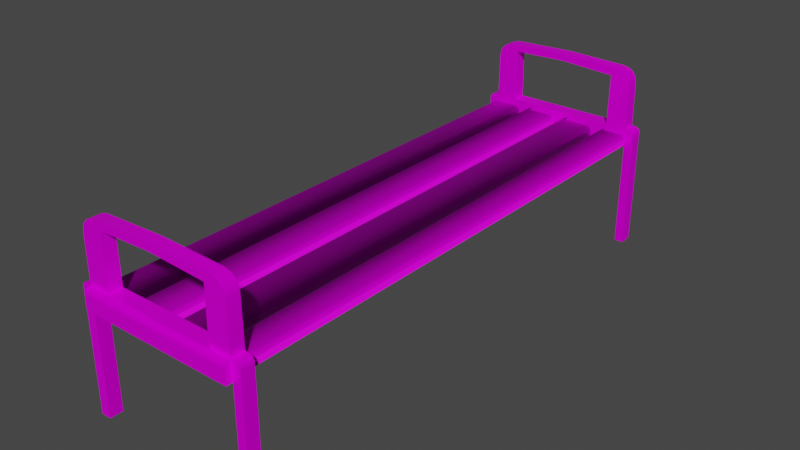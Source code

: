 # Source: Bank.blend  (saved by Blender 2.90.8; exported with 4.5.12 LTS)
import bpy
from mathutils import Matrix  # noqa: F401  (used for matrix-valued properties, if any)

bpy.ops.wm.read_factory_settings(use_empty=True)
scene = bpy.context.scene
scene.name = 'Scene'

# ---- collections
col_collection = bpy.data.collections.new('Collection'); scene.collection.children.link(col_collection)

# ---- images (referenced by path relative to the original .blend; pixels are not part of the script)
import os
ASSET_DIR = os.environ.get("B2B_ASSET_DIR", "")  # directory of the original .blend (textures are referenced by path, not embedded)
HERE = os.path.dirname(os.path.abspath(__file__))  # packed textures are extracted next to this script under _unpacked/

def load_image(name, relpath, width, height, colorspace="sRGB"):
    """Load a texture the original file referenced (path relative to the .blend, or extracted next to this script)."""
    p = next((c for c in (os.path.join(HERE, relpath), os.path.join(ASSET_DIR, relpath)) if relpath and os.path.exists(c)), "")
    if p:
        img = bpy.data.images.load(p, check_existing=True)
        img.name = name
    else:  # same state as the original file: an image datablock whose file is absent (Cycles renders it pink)
        img = bpy.data.images.new(name, width, height)
        img.source = "FILE"
        img.filepath = "//" + (relpath or name)
    img.colorspace_settings.name = colorspace
    return img
img_albedo_jpg = load_image('albedo.jpg', 'Metal Rusty/albedo.jpg', 1024, 1024, 'sRGB')
img_albedeo_jpg = load_image('albedeo.jpg', 'Metal Bank/albedeo.jpg', 1024, 1024, 'sRGB')
img_roughness_jpg = load_image('roughness.jpg', 'Metal Bank/roughness.jpg', 1024, 1024, 'sRGB')
img_normal_jpg = load_image('normal.jpg', 'Metal Bank/normal.jpg', 1024, 1024, 'sRGB')

# ---- materials (node trees are filled in below, after node groups)
mat_iron = bpy.data.materials.new('Iron')
mat_iron.use_transparent_shadow = False
mat_bank = bpy.data.materials.new('Bank')
mat_bank.use_transparent_shadow = False

# ---- material node trees
mat_iron.use_nodes = True; mat_iron.node_tree.nodes.clear()
_N = mat_iron.node_tree.nodes; _L = mat_iron.node_tree.links
n0 = _N.new('ShaderNodeBsdfPrincipled'); n0.name = 'Principled BSDF'; n0.location = (10, 300)
n0.distribution = 'GGX'
n0.subsurface_method = 'BURLEY'
n0.inputs[1].default_value = 0.2362
n0.inputs[2].default_value = 0.2402
n0.inputs[3].default_value = 1.45
n0.inputs[13].default_value = 0.0
n0.inputs[27].default_value = (0.0, 0.0, 0.0, 1.0)
n0.inputs[28].default_value = 1.0
n1 = _N.new('ShaderNodeOutputMaterial'); n1.name = 'Material Output'; n1.location = (300, 300)
n2 = _N.new('ShaderNodeTexImage'); n2.name = 'Image Texture'; n2.location = (-280, 275)
n2.image = img_albedo_jpg
_L.new(n0.outputs[0], n1.inputs[0])
_L.new(n2.outputs[0], n0.inputs[0])
n1.is_active_output = True
mat_bank.use_nodes = True; mat_bank.node_tree.nodes.clear()
_N = mat_bank.node_tree.nodes; _L = mat_bank.node_tree.links
n0 = _N.new('ShaderNodeBsdfPrincipled'); n0.name = 'Principled BSDF'; n0.location = (10, 300)
n0.distribution = 'GGX'
n0.subsurface_method = 'BURLEY'
n0.inputs[1].default_value = 0.2441
n0.inputs[3].default_value = 1.45
n0.inputs[13].default_value = 0.03937
n0.inputs[27].default_value = (0.0, 0.0, 0.0, 1.0)
n0.inputs[28].default_value = 1.0
n1 = _N.new('ShaderNodeOutputMaterial'); n1.name = 'Material Output'; n1.location = (300, 300)
n2 = _N.new('ShaderNodeTexImage'); n2.name = 'Image Texture'; n2.location = (-280, 275)
n2.image = img_albedeo_jpg
n3 = _N.new('ShaderNodeTexImage'); n3.name = 'Image Texture.001'; n3.location = (-756, 85)
n3.image = img_roughness_jpg
n4 = _N.new('ShaderNodeTexImage'); n4.name = 'Image Texture.002'; n4.location = (-717, -227)
n4.image = img_normal_jpg
n5 = _N.new('ShaderNodeNormalMap'); n5.name = 'Normal Map'; n5.location = (-442, -141)
n5.inputs[0].default_value = 1.9
n6 = _N.new('ShaderNodeBump'); n6.name = 'Bump'; n6.location = (-226, -48)
n6.inputs[0].default_value = 0.09333
n6.inputs[1].default_value = 1.3
n6.inputs[2].default_value = 1.0
_L.new(n0.outputs[0], n1.inputs[0])
_L.new(n2.outputs[0], n0.inputs[0])
_L.new(n4.outputs[0], n5.inputs[1])
_L.new(n5.outputs[0], n6.inputs[4])
_L.new(n6.outputs[0], n0.inputs[5])
_L.new(n3.outputs[0], n6.inputs[3])
n1.is_active_output = True

# ---- world
world_world = bpy.data.worlds.new('World'); scene.world = world_world
world_world.use_nodes = True; world_world.node_tree.nodes.clear()
_N = world_world.node_tree.nodes; _L = world_world.node_tree.links
n0 = _N.new('ShaderNodeOutputWorld'); n0.name = 'World Output'; n0.location = (300, 300)
n1 = _N.new('ShaderNodeBackground'); n1.name = 'Background'; n1.location = (10, 300)
n1.inputs[0].default_value = (0.05088, 0.05088, 0.05088, 1.0)
_L.new(n1.outputs[0], n0.inputs[0])
n0.is_active_output = True
world_world.color = (0.05088, 0.05088, 0.05088)
world_world.use_sun_shadow = False
world_world.sun_shadow_jitter_overblur = 0.0

# ---- meshes
me_cube_001 = bpy.data.meshes.new('Cube.001')
me_cube_001.from_pydata([(-0.8, 2.801, -0.06326), (-0.8, 2.801, 0.04114), (0.8, 2.801, -0.06326), (0.8, 2.801, 0.04114), (-0.8, 2.667, 0.1126), (-0.8, 2.801, 0.1126), (0.8, 2.801, 0.1126), (0.8, 2.667, 0.1126), (0.8, 2.801, -0.0866), (0.8, 2.667, -0.0866), (-0.8, 2.667, -0.0866), (-0.8, 2.801, -0.0866), (0.8913, 2.801, 0.04114), (0.8913, 2.667, 0.04114), (0.8913, 2.801, -0.06326), (0.8913, 2.667, -0.06326), (0.8913, 2.801, -0.1258), (0.8913, 2.667, -0.1258), (-0.9024, 2.667, 0.04114), (-0.9024, 2.801, 0.04114), (-0.9024, 2.667, -0.06326), (-0.9024, 2.801, -0.06326), (-0.9024, 2.667, -0.1258), (-0.9024, 2.801, -0.1258), (0.8913, 2.801, -0.8049), (0.8, 2.801, -0.8049), (0.8, 2.667, -0.8049), (-0.8, 2.667, -0.8049), (-0.8, 2.801, -0.8049), (0.8913, 2.667, -0.8049), (-0.9024, 2.667, -0.8049), (-0.9024, 2.801, -0.8049), (0.8913, 2.801, -1.171), (0.8, 2.801, -1.171), (0.8, 2.667, -1.171), (-0.8, 2.667, -1.171), (-0.8, 2.801, -1.171), (0.8913, 2.667, -1.171), (-0.9024, 2.667, -1.171), (-0.9024, 2.801, -1.171), (0.8463, 2.801, 0.1126), (0.8913, 2.801, 0.06762), (0.8781, 2.801, 0.09944), (0.8913, 2.667, 0.06762), (0.8463, 2.667, 0.1126), (0.8781, 2.667, 0.09944), (-0.8574, 2.667, 0.1126), (-0.9024, 2.667, 0.06762), (-0.8892, 2.667, 0.09944), (-0.9024, 2.801, 0.06762), (-0.8574, 2.801, 0.1126), (-0.8892, 2.801, 0.09944), (-0.576, 2.801, 0.6581), (-0.576, 2.667, 0.6581), (0.5792, 2.801, 0.6489), (0.5792, 2.667, 0.6489), (-0.5714, 2.667, 0.1126), (-0.3429, 2.667, 0.1126), (-0.1143, 2.667, 0.1126), (0.1143, 2.667, 0.1126), (0.3429, 2.667, 0.1126), (0.5714, 2.667, 0.1126), (-0.5714, 2.801, 0.1126), (-0.3429, 2.801, 0.1126), (-0.1143, 2.801, 0.1126), (0.1143, 2.801, 0.1126), (0.3429, 2.801, 0.1126), (0.5714, 2.801, 0.1126), (0.5714, 2.667, -0.0866), (0.3429, 2.667, -0.0866), (0.1143, 2.667, -0.0866), (-0.1143, 2.667, -0.0866), (-0.3429, 2.667, -0.0866), (-0.5714, 2.667, -0.0866), (0.5714, 2.801, -0.0866), (0.3429, 2.801, -0.0866), (0.1143, 2.801, -0.0866), (-0.1143, 2.801, -0.0866), (-0.3429, 2.801, -0.0866), (-0.5714, 2.801, -0.0866), (0.8359, 2.667, 0.04114), (0.8, 2.667, 0.07701), (-0.8, 2.667, 0.07701), (-0.8359, 2.667, 0.04114), (-0.5356, 2.667, 0.04114), (-0.5714, 2.667, 0.07701), (-0.3429, 2.667, 0.07701), (-0.3787, 2.667, 0.04114), (-0.07842, 2.667, 0.04114), (-0.1143, 2.667, 0.07701), (0.1143, 2.667, 0.07701), (0.07842, 2.667, 0.04114), (0.3787, 2.667, 0.04114), (0.3429, 2.667, 0.07701), (0.5714, 2.667, 0.07701), (0.5356, 2.667, 0.04114), (0.001573, 2.801, 0.6787), (-0.001573, 2.801, 0.7523), (0.001573, 2.667, 0.6787), (-0.001573, 2.667, 0.7523), (0.794, 2.667, 0.5917), (0.6523, 2.667, 0.7353), (0.6617, 2.667, 0.6809), (0.7744, 2.667, 0.6622), (0.7225, 2.667, 0.7147), (0.6523, 2.801, 0.7353), (0.794, 2.801, 0.5917), (0.6617, 2.801, 0.6809), (0.7225, 2.801, 0.7147), (0.7744, 2.801, 0.6622), (-0.7964, 2.801, 0.5824), (-0.6555, 2.801, 0.7277), (-0.661, 2.801, 0.683), (-0.7772, 2.801, 0.6531), (-0.7256, 2.801, 0.7063), (-0.6555, 2.667, 0.7277), (-0.7964, 2.667, 0.5824), (-0.661, 2.667, 0.683), (-0.7256, 2.667, 0.7063), (-0.7772, 2.667, 0.6531), (-0.8, 2.867, 0.03988), (-0.8, 2.867, -0.06452), (-0.5714, 2.867, -0.06452), (0.5714, 2.867, 0.03988), (0.8, 2.867, 0.03988), (0.8, 2.867, -0.06452), (-0.5714, 2.867, -0.08786), (-0.8, 2.867, -0.08786), (0.8, 2.867, -0.08786), (0.5714, 2.867, -0.06452), (0.3429, 2.867, -0.06452), (0.1143, 2.867, -0.06452), (-0.1143, 2.867, -0.06452), (-0.3429, 2.867, -0.06452), (-0.5714, 2.867, 0.03988), (-0.3429, 2.867, 0.03988), (-0.1143, 2.867, 0.03988), (0.1143, 2.867, 0.03988), (0.3429, 2.867, 0.03988), (-0.1143, 2.694, -0.08786), (-0.3429, 2.694, -0.08786), (0.5714, 2.867, -0.08786), (0.3429, 2.867, -0.08786), (0.1143, 2.867, -0.08786), (-0.1143, 2.867, -0.08786), (-0.3429, 2.867, -0.08786), (0.5714, 2.867, 0.06419), (0.5714, 2.82, 0.1123), (0.5714, 2.853, 0.0978), (0.8, 2.867, 0.06419), (0.8, 2.82, 0.1123), (0.8, 2.853, 0.0978), (-0.8, 2.82, 0.1123), (-0.8, 2.867, 0.06419), (-0.8, 2.853, 0.0978), (-0.5714, 2.82, 0.1123), (-0.5714, 2.867, 0.06419), (-0.5714, 2.853, 0.0978), (-0.3429, 2.82, 0.1123), (-0.3429, 2.867, 0.06419), (-0.3429, 2.853, 0.0978), (-0.1143, 2.82, 0.1123), (-0.1143, 2.867, 0.06419), (-0.1143, 2.853, 0.0978), (0.1143, 2.82, 0.1123), (0.1143, 2.867, 0.06419), (0.1143, 2.853, 0.0978), (0.3429, 2.82, 0.1123), (0.3429, 2.867, 0.06419), (0.3429, 2.853, 0.0978), (-0.8, -2.801, -0.06326), (-0.8, -2.801, 0.04114), (0.8, -2.801, -0.06326), (0.8, -2.801, 0.04114), (-0.8, -2.667, 0.1126), (-0.8, -2.801, 0.1126), (0.8, -2.801, 0.1126), (0.8, -2.667, 0.1126), (0.8, -2.801, -0.0866), (0.8, -2.667, -0.0866), (-0.8, -2.667, -0.0866), (-0.8, -2.801, -0.0866), (0.8913, -2.801, 0.04114), (0.8913, -2.667, 0.04114), (0.8913, -2.801, -0.06326), (0.8913, -2.667, -0.06326), (0.8913, -2.801, -0.1258), (0.8913, -2.667, -0.1258), (-0.9024, -2.667, 0.04114), (-0.9024, -2.801, 0.04114), (-0.9024, -2.667, -0.06326), (-0.9024, -2.801, -0.06326), (-0.9024, -2.667, -0.1258), (-0.9024, -2.801, -0.1258), (0.8913, -2.801, -0.8049), (0.8, -2.801, -0.8049), (0.8, -2.667, -0.8049), (-0.8, -2.667, -0.8049), (-0.8, -2.801, -0.8049), (0.8913, -2.667, -0.8049), (-0.9024, -2.667, -0.8049), (-0.9024, -2.801, -0.8049), (0.8913, -2.801, -1.171), (0.8, -2.801, -1.171), (0.8, -2.667, -1.171), (-0.8, -2.667, -1.171), (-0.8, -2.801, -1.171), (0.8913, -2.667, -1.171), (-0.9024, -2.667, -1.171), (-0.9024, -2.801, -1.171), (0.8463, -2.801, 0.1126), (0.8913, -2.801, 0.06762), (0.8781, -2.801, 0.09944), (0.8913, -2.667, 0.06762), (0.8463, -2.667, 0.1126), (0.8781, -2.667, 0.09944), (-0.8574, -2.667, 0.1126), (-0.9024, -2.667, 0.06762), (-0.8892, -2.667, 0.09944), (-0.9024, -2.801, 0.06762), (-0.8574, -2.801, 0.1126), (-0.8892, -2.801, 0.09944), (-0.576, -2.801, 0.6581), (-0.576, -2.667, 0.6581), (0.5792, -2.801, 0.6489), (0.5792, -2.667, 0.6489), (-0.5714, -2.667, 0.1126), (-0.3429, -2.667, 0.1126), (-0.1143, -2.667, 0.1126), (0.1143, -2.667, 0.1126), (0.3429, -2.667, 0.1126), (0.5714, -2.667, 0.1126), (-0.5714, -2.801, 0.1126), (-0.3429, -2.801, 0.1126), (-0.1143, -2.801, 0.1126), (0.1143, -2.801, 0.1126), (0.3429, -2.801, 0.1126), (0.5714, -2.801, 0.1126), (0.5714, -2.667, -0.0866), (0.3429, -2.667, -0.0866), (0.1143, -2.667, -0.0866), (-0.1143, -2.667, -0.0866), (-0.3429, -2.667, -0.0866), (-0.5714, -2.667, -0.0866), (0.5714, -2.801, -0.0866), (0.3429, -2.801, -0.0866), (0.1143, -2.801, -0.0866), (-0.1143, -2.801, -0.0866), (-0.3429, -2.801, -0.0866), (-0.5714, -2.801, -0.0866), (0.8359, -2.667, 0.04114), (0.8, -2.667, 0.07701), (-0.8, -2.667, 0.07701), (-0.8359, -2.667, 0.04114), (-0.5356, -2.667, 0.04114), (-0.5714, -2.667, 0.07701), (-0.3429, -2.667, 0.07701), (-0.3787, -2.667, 0.04114), (-0.07842, -2.667, 0.04114), (-0.1143, -2.667, 0.07701), (0.1143, -2.667, 0.07701), (0.07842, -2.667, 0.04114), (0.3787, -2.667, 0.04114), (0.3429, -2.667, 0.07701), (0.5714, -2.667, 0.07701), (0.5356, -2.667, 0.04114), (0.001573, -2.801, 0.6787), (-0.001573, -2.801, 0.7523), (0.001573, -2.667, 0.6787), (-0.001573, -2.667, 0.7523), (0.794, -2.667, 0.5917), (0.6523, -2.667, 0.7353), (0.6617, -2.667, 0.6809), (0.7744, -2.667, 0.6622), (0.7225, -2.667, 0.7147), (0.6523, -2.801, 0.7353), (0.794, -2.801, 0.5917), (0.6617, -2.801, 0.6809), (0.7225, -2.801, 0.7147), (0.7744, -2.801, 0.6622), (-0.7964, -2.801, 0.5824), (-0.6555, -2.801, 0.7277), (-0.661, -2.801, 0.683), (-0.7772, -2.801, 0.6531), (-0.7256, -2.801, 0.7063), (-0.6555, -2.667, 0.7277), (-0.7964, -2.667, 0.5824), (-0.661, -2.667, 0.683), (-0.7256, -2.667, 0.7063), (-0.7772, -2.667, 0.6531), (-0.8, -2.867, 0.03988), (-0.8, -2.867, -0.06452), (-0.5714, -2.867, -0.06452), (0.5714, -2.867, 0.03988), (0.8, -2.867, 0.03988), (0.8, -2.867, -0.06452), (-0.5714, -2.867, -0.08786), (-0.8, -2.867, -0.08786), (0.8, -2.867, -0.08786), (0.5714, -2.867, -0.06452), (0.3429, -2.867, -0.06452), (0.1143, -2.867, -0.06452), (-0.1143, -2.867, -0.06452), (-0.3429, -2.867, -0.06452), (-0.5714, -2.867, 0.03988), (-0.3429, -2.867, 0.03988), (-0.1143, -2.867, 0.03988), (0.1143, -2.867, 0.03988), (0.3429, -2.867, 0.03988), (-0.1143, -2.694, -0.08786), (-0.3429, -2.694, -0.08786), (0.5714, -2.867, -0.08786), (0.3429, -2.867, -0.08786), (0.1143, -2.867, -0.08786), (-0.1143, -2.867, -0.08786), (-0.3429, -2.867, -0.08786), (0.5714, -2.867, 0.06419), (0.5714, -2.82, 0.1123), (0.5714, -2.853, 0.0978), (0.8, -2.867, 0.06419), (0.8, -2.82, 0.1123), (0.8, -2.853, 0.0978), (-0.8, -2.82, 0.1123), (-0.8, -2.867, 0.06419), (-0.8, -2.853, 0.0978), (-0.5714, -2.82, 0.1123), (-0.5714, -2.867, 0.06419), (-0.5714, -2.853, 0.0978), (-0.3429, -2.82, 0.1123), (-0.3429, -2.867, 0.06419), (-0.3429, -2.853, 0.0978), (-0.1143, -2.82, 0.1123), (-0.1143, -2.867, 0.06419), (-0.1143, -2.853, 0.0978), (0.1143, -2.82, 0.1123), (0.1143, -2.867, 0.06419), (0.1143, -2.853, 0.0978), (0.3429, -2.82, 0.1123), (0.3429, -2.867, 0.06419), (0.3429, -2.853, 0.0978), (0.8, 2.667, -0.06326), (-0.516, 2.667, -0.06326), (-0.8563, 2.667, -0.06326), (-0.8, 2.801, 0.04114), (-0.8, 2.801, -0.06326), (0.8, 2.801, 0.04114), (0.8, 2.801, -0.06326), (-0.8, 2.667, 0.1126), (-0.8, 2.667, 0.1126), (-0.8, 2.801, 0.1126), (-0.8, 2.801, 0.1126), (-0.8, 2.801, 0.1126), (-0.8, 2.801, 0.1126), (-0.8, 2.801, 0.1126), (0.8, 2.801, 0.1126), (0.8, 2.801, 0.1126), (0.8, 2.801, 0.1126), (0.8, 2.801, 0.1126), (0.8, 2.801, 0.1126), (0.8, 2.667, 0.1126), (0.8, 2.667, 0.1126), (0.5714, 2.801, 0.1126), (0.5714, 2.801, 0.1126), (0.8, 2.801, -0.0866), (0.8, 2.801, -0.0866), (0.8, 2.801, -0.0866), (0.8, 2.667, -0.0866), (0.8, 2.667, -0.0866), (-0.8, 2.667, -0.0866), (-0.8, 2.667, -0.0866), (-0.8, 2.801, -0.0866), (-0.8, 2.801, -0.0866), (-0.8, 2.801, -0.0866), (-0.5714, 2.667, -0.0866), (0.8913, 2.667, 0.04114), (0.8913, 2.667, -0.06326), (0.8913, 2.801, 0.04114), (0.8913, 2.801, -0.06326), (0.8913, 2.667, -0.1258), (0.8913, 2.801, -0.1258), (-0.9024, 2.667, 0.04114), (-0.9024, 2.667, -0.06326), (-0.9024, 2.801, 0.04114), (-0.9024, 2.801, -0.06326), (-0.9024, 2.801, -0.1258), (-0.9024, 2.667, -0.1258), (-0.9024, 2.801, -0.8049), (-0.9024, 2.667, -0.8049), (-0.8, 2.801, -0.8049), (0.8, 2.667, -0.8049), (0.8913, 2.667, -0.8049), (-0.8, 2.667, -0.8049), (0.8913, 2.801, -0.8049), (0.8, 2.801, -0.8049), (0.8913, 2.801, -1.171), (0.8, 2.801, -1.171), (0.8, 2.667, -1.171), (-0.8, 2.667, -1.171), (-0.8, 2.801, -1.171), (0.8913, 2.667, -1.171), (-0.9024, 2.667, -1.171), (-0.9024, 2.801, -1.171), (0.8781, 2.801, 0.09944), (0.8463, 2.801, 0.1126), (0.8463, 2.667, 0.1126), (0.8781, 2.667, 0.09944), (0.8913, 2.801, 0.06762), (0.8913, 2.667, 0.06762), (-0.8892, 2.667, 0.09944), (-0.8574, 2.667, 0.1126), (-0.8574, 2.801, 0.1126), (-0.8892, 2.801, 0.09944), (-0.9024, 2.667, 0.06762), (-0.9024, 2.801, 0.06762), (-0.576, 2.801, 0.6581), (-0.576, 2.801, 0.6581), (-0.5714, 2.801, 0.1126), (-0.5714, 2.801, 0.1126), (0.4845, 2.667, -0.06326), (0.3939, 2.667, -0.06326), (0.01097, 2.667, -0.06326), (-0.07755, 2.667, -0.06326), (-0.4438, 2.667, -0.06326), (0.5792, 2.667, 0.6489), (0.5792, 2.667, 0.6489), (0.5792, 2.801, 0.6489), (0.5792, 2.801, 0.6489), (-0.576, 2.667, 0.6581), (-0.576, 2.667, 0.6581), (-0.5714, 2.667, 0.1126), (-0.5714, 2.667, 0.1126), (-0.3429, 2.667, 0.1126), (-0.1143, 2.667, 0.1126), (0.1143, 2.667, 0.1126), (0.3429, 2.667, 0.1126), (0.5714, 2.667, 0.1126), (0.5714, 2.667, 0.1126), (0.5714, 2.667, -0.0866), (0.3429, 2.667, -0.0866), (0.1143, 2.667, -0.0866), (-0.1143, 2.667, -0.0866), (-0.1143, 2.667, -0.0866), (-0.1143, 2.667, -0.0866), (-0.3429, 2.667, -0.0866), (-0.3429, 2.667, -0.0866), (-0.3429, 2.667, -0.0866), (-0.1143, 2.694, -0.08786), (-0.3429, 2.694, -0.08786), (-0.3429, 2.867, -0.08786), (-0.3429, 2.867, -0.08786), (-0.3429, 2.867, -0.08786), (-0.3429, 2.801, -0.0866), (-0.1143, 2.801, -0.0866), (0.8, 2.867, -0.08786), (0.8, 2.867, -0.08786), (-0.1143, 2.867, -0.08786), (-0.1143, 2.867, -0.08786), (-0.1143, 2.867, -0.08786), (-0.8, 2.867, -0.08786), (-0.8, 2.867, -0.08786), (0.7641, 2.667, 0.04114), (0.8, 2.667, 0.005279), (-0.8563, 2.667, 0.005279), (-0.8205, 2.667, 0.04114), (-0.5518, 2.667, 0.04114), (-0.516, 2.667, 0.005279), (-0.3787, 2.667, 0.04114), (-0.4438, 2.667, 0.005279), (-0.4438, 2.667, 0.005279), (-0.4079, 2.667, 0.04114), (-0.4079, 2.667, 0.04114), (-0.3429, 2.667, 0.07701), (-0.1134, 2.667, 0.04114), (-0.07755, 2.667, 0.005279), (0.07842, 2.667, 0.04114), (0.01097, 2.667, 0.005279), (0.01097, 2.667, 0.005279), (0.04684, 2.667, 0.04114), (0.04684, 2.667, 0.04114), (0.1143, 2.667, 0.07701), (0.3581, 2.667, 0.04114), (0.3939, 2.667, 0.005279), (0.5356, 2.667, 0.04114), (0.4845, 2.667, 0.005279), (0.4845, 2.667, 0.005279), (0.5204, 2.667, 0.04114), (0.5204, 2.667, 0.04114), (0.5714, 2.667, 0.07701), (0.001573, 2.801, 0.6787), (0.001573, 2.667, 0.6787), (0.794, 2.667, 0.5917), (0.7744, 2.667, 0.6622), (0.7225, 2.667, 0.7147), (0.6523, 2.667, 0.7353), (0.6523, 2.801, 0.7353), (0.7225, 2.801, 0.7147), (0.7744, 2.801, 0.6622), (0.794, 2.801, 0.5917), (-0.7964, 2.801, 0.5824), (-0.7772, 2.801, 0.6531), (-0.7256, 2.801, 0.7063), (-0.6555, 2.801, 0.7277), (-0.6555, 2.667, 0.7277), (-0.7256, 2.667, 0.7063), (-0.7772, 2.667, 0.6531), (-0.7964, 2.667, 0.5824), (-0.001573, 2.801, 0.7523), (-0.001573, 2.667, 0.7523), (-0.8, 2.867, 0.03988), (-0.8, 2.867, -0.06452), (0.8, 2.867, 0.03988), (0.8, 2.867, -0.06452), (-0.5714, 2.867, -0.08786), (0.5714, 2.867, -0.08786), (0.3429, 2.867, -0.08786), (0.1143, 2.867, -0.08786), (0.8, 2.82, 0.1123), (0.8, 2.853, 0.0978), (0.8, 2.867, 0.06419), (-0.8, 2.853, 0.0978), (-0.8, 2.82, 0.1123), (-0.8, 2.867, 0.06419), (0.8, -2.667, -0.06326), (-0.516, -2.667, -0.06326), (-0.8563, -2.667, -0.06326), (-0.8, -2.801, 0.04114), (-0.8, -2.801, -0.06326), (0.8, -2.801, 0.04114), (0.8, -2.801, -0.06326), (-0.8, -2.667, 0.1126), (-0.8, -2.667, 0.1126), (-0.8, -2.801, 0.1126), (-0.8, -2.801, 0.1126), (-0.8, -2.801, 0.1126), (-0.8, -2.801, 0.1126), (-0.8, -2.801, 0.1126), (0.8, -2.801, 0.1126), (0.8, -2.801, 0.1126), (0.8, -2.801, 0.1126), (0.8, -2.801, 0.1126), (0.8, -2.801, 0.1126), (0.8, -2.667, 0.1126), (0.8, -2.667, 0.1126), (0.5714, -2.801, 0.1126), (0.5714, -2.801, 0.1126), (0.8, -2.801, -0.0866), (0.8, -2.801, -0.0866), (0.8, -2.801, -0.0866), (0.8, -2.667, -0.0866), (0.8, -2.667, -0.0866), (-0.8, -2.667, -0.0866), (-0.8, -2.667, -0.0866), (-0.8, -2.801, -0.0866), (-0.8, -2.801, -0.0866), (-0.8, -2.801, -0.0866), (-0.5714, -2.667, -0.0866), (0.8913, -2.667, 0.04114), (0.8913, -2.667, -0.06326), (0.8913, -2.801, 0.04114), (0.8913, -2.801, -0.06326), (0.8913, -2.667, -0.1258), (0.8913, -2.801, -0.1258), (-0.9024, -2.667, 0.04114), (-0.9024, -2.667, -0.06326), (-0.9024, -2.801, 0.04114), (-0.9024, -2.801, -0.06326), (-0.9024, -2.801, -0.1258), (-0.9024, -2.667, -0.1258), (-0.9024, -2.801, -0.8049), (-0.9024, -2.667, -0.8049), (-0.8, -2.801, -0.8049), (0.8, -2.667, -0.8049), (0.8913, -2.667, -0.8049), (-0.8, -2.667, -0.8049), (0.8913, -2.801, -0.8049), (0.8, -2.801, -0.8049), (0.8913, -2.801, -1.171), (0.8, -2.801, -1.171), (0.8, -2.667, -1.171), (-0.8, -2.667, -1.171), (-0.8, -2.801, -1.171), (0.8913, -2.667, -1.171), (-0.9024, -2.667, -1.171), (-0.9024, -2.801, -1.171), (0.8781, -2.801, 0.09944), (0.8463, -2.801, 0.1126), (0.8463, -2.667, 0.1126), (0.8781, -2.667, 0.09944), (0.8913, -2.801, 0.06762), (0.8913, -2.667, 0.06762), (-0.8892, -2.667, 0.09944), (-0.8574, -2.667, 0.1126), (-0.8574, -2.801, 0.1126), (-0.8892, -2.801, 0.09944), (-0.9024, -2.667, 0.06762), (-0.9024, -2.801, 0.06762), (-0.576, -2.801, 0.6581), (-0.576, -2.801, 0.6581), (-0.5714, -2.801, 0.1126), (-0.5714, -2.801, 0.1126), (0.4845, -2.667, -0.06326), (0.3939, -2.667, -0.06326), (0.01097, -2.667, -0.06326), (-0.07755, -2.667, -0.06326), (-0.4438, -2.667, -0.06326), (0.5792, -2.667, 0.6489), (0.5792, -2.667, 0.6489), (0.5792, -2.801, 0.6489), (0.5792, -2.801, 0.6489), (-0.576, -2.667, 0.6581), (-0.576, -2.667, 0.6581), (-0.5714, -2.667, 0.1126), (-0.5714, -2.667, 0.1126), (-0.3429, -2.667, 0.1126), (-0.1143, -2.667, 0.1126), (0.1143, -2.667, 0.1126), (0.3429, -2.667, 0.1126), (0.5714, -2.667, 0.1126), (0.5714, -2.667, 0.1126), (0.5714, -2.667, -0.0866), (0.3429, -2.667, -0.0866), (0.1143, -2.667, -0.0866), (-0.1143, -2.667, -0.0866), (-0.1143, -2.667, -0.0866), (-0.1143, -2.667, -0.0866), (-0.3429, -2.667, -0.0866), (-0.3429, -2.667, -0.0866), (-0.3429, -2.667, -0.0866), (-0.1143, -2.694, -0.08786), (-0.3429, -2.694, -0.08786), (-0.3429, -2.867, -0.08786), (-0.3429, -2.867, -0.08786), (-0.3429, -2.867, -0.08786), (-0.3429, -2.801, -0.0866), (-0.1143, -2.801, -0.0866), (0.8, -2.867, -0.08786), (0.8, -2.867, -0.08786), (-0.1143, -2.867, -0.08786), (-0.1143, -2.867, -0.08786), (-0.1143, -2.867, -0.08786), (-0.8, -2.867, -0.08786), (-0.8, -2.867, -0.08786), (0.7641, -2.667, 0.04114), (0.8, -2.667, 0.005279), (-0.8563, -2.667, 0.005279), (-0.8205, -2.667, 0.04114), (-0.5518, -2.667, 0.04114), (-0.516, -2.667, 0.005279), (-0.3787, -2.667, 0.04114), (-0.4438, -2.667, 0.005279), (-0.4438, -2.667, 0.005279), (-0.4079, -2.667, 0.04114), (-0.4079, -2.667, 0.04114), (-0.3429, -2.667, 0.07701), (-0.1134, -2.667, 0.04114), (-0.07755, -2.667, 0.005279), (0.07842, -2.667, 0.04114), (0.01097, -2.667, 0.005279), (0.01097, -2.667, 0.005279), (0.04684, -2.667, 0.04114), (0.04684, -2.667, 0.04114), (0.1143, -2.667, 0.07701), (0.3581, -2.667, 0.04114), (0.3939, -2.667, 0.005279), (0.5356, -2.667, 0.04114), (0.4845, -2.667, 0.005279), (0.4845, -2.667, 0.005279), (0.5204, -2.667, 0.04114), (0.5204, -2.667, 0.04114), (0.5714, -2.667, 0.07701), (0.001573, -2.801, 0.6787), (0.001573, -2.667, 0.6787), (0.794, -2.667, 0.5917), (0.7744, -2.667, 0.6622), (0.7225, -2.667, 0.7147), (0.6523, -2.667, 0.7353), (0.6523, -2.801, 0.7353), (0.7225, -2.801, 0.7147), (0.7744, -2.801, 0.6622), (0.794, -2.801, 0.5917), (-0.7964, -2.801, 0.5824), (-0.7772, -2.801, 0.6531), (-0.7256, -2.801, 0.7063), (-0.6555, -2.801, 0.7277), (-0.6555, -2.667, 0.7277), (-0.7256, -2.667, 0.7063), (-0.7772, -2.667, 0.6531), (-0.7964, -2.667, 0.5824), (-0.001573, -2.801, 0.7523), (-0.001573, -2.667, 0.7523), (-0.8, -2.867, 0.03988), (-0.8, -2.867, -0.06452), (0.8, -2.867, 0.03988), (0.8, -2.867, -0.06452), (-0.5714, -2.867, -0.08786), (0.5714, -2.867, -0.08786), (0.3429, -2.867, -0.08786), (0.1143, -2.867, -0.08786), (0.8, -2.82, 0.1123), (0.8, -2.853, 0.0978), (0.8, -2.867, 0.06419), (-0.8, -2.853, 0.0978), (-0.8, -2.82, 0.1123), (-0.8, -2.867, 0.06419)], [], [(75, 76, 515, 514), (347, 349, 410, 46), (74, 75, 514, 513), (487, 486, 460, 81, 360, 435), (83, 82, 348, 409, 408, 412, 18), (67, 61, 423, 425), (369, 342, 20, 22), (363, 346, 377, 379), (360, 81, 80, 13, 407, 405, 44), (373, 368, 370, 79), (123, 138, 168, 146), (341, 342, 369, 73), (350, 343, 19, 413, 411, 50), (374, 375, 14, 376), (14, 375, 378, 16), (345, 356, 403, 402, 406, 12), (346, 345, 12, 377), (80, 461, 340, 15, 13), (340, 367, 17, 15), (374, 376, 41, 43), (23, 371, 28, 31), (381, 380, 382, 383), (82, 463, 464, 85, 429, 348), (381, 383, 384, 385), (382, 380, 47, 49), (385, 384, 386, 387), (344, 371, 23, 21), (343, 344, 21, 19), (393, 392, 394, 395), (388, 391, 397, 398), (17, 367, 26, 29), (11, 10, 391, 388), (363, 379, 392, 393), (16, 378, 390, 24), (369, 22, 30, 27), (366, 364, 25, 389), (31, 28, 36, 401), (387, 386, 39, 400), (24, 390, 399, 32), (389, 25, 33, 396), (27, 30, 38, 35), (29, 26, 34, 37), (40, 404, 45, 42), (42, 45, 43, 41), (46, 410, 51, 48), (48, 51, 49, 47), (354, 359, 404, 40), (340, 418, 437, 367), (418, 419, 438, 437), (419, 420, 439, 438), (420, 421, 440, 439), (421, 422, 443, 440), (422, 341, 73, 443), (365, 74, 513, 453), (444, 78, 448, 447), (138, 137, 165, 168), (351, 417, 155, 152), (77, 441, 446, 455), (137, 136, 162, 165), (9, 68, 74, 365), (68, 69, 75, 74), (69, 70, 76, 75), (70, 442, 452, 76), (372, 0, 509, 458), (445, 373, 79, 451), (84, 465, 341, 422, 467, 466), (92, 481, 419, 418, 483, 482), (430, 431, 63, 417), (431, 432, 64, 63), (432, 433, 65, 64), (433, 434, 66, 65), (434, 436, 362, 66), (342, 462, 83, 18, 20), (471, 470, 472, 89, 58, 57), (479, 478, 480, 93, 60, 59), (89, 88, 474, 479, 59, 58), (88, 473, 421, 420, 475, 474), (85, 84, 466, 471, 57, 429), (3, 2, 511, 510), (71, 72, 140, 139), (134, 120, 153, 156), (451, 79, 512, 450), (136, 135, 159, 162), (2, 8, 454, 511), (124, 123, 146, 149), (135, 134, 156, 159), (76, 452, 456, 515), (1, 353, 520, 519, 521, 508), (79, 370, 459, 512), (0, 1, 508, 509), (93, 92, 482, 487, 435, 60), (460, 461, 80, 81), (462, 463, 82, 83), (464, 465, 84, 85), (468, 469, 86, 87), (472, 473, 88, 89), (476, 477, 90, 91), (480, 481, 92, 93), (484, 485, 94, 95), (105, 506, 507, 101), (506, 111, 115, 507), (352, 4, 116, 110), (488, 415, 112, 501, 97), (56, 416, 414, 427), (435, 360, 490, 102, 424), (62, 5, 498, 112, 415), (96, 489, 428, 52), (426, 488, 97, 494, 107), (502, 117, 53, 98, 99), (99, 98, 424, 102, 493), (348, 429, 53, 117, 505), (54, 55, 489, 96), (355, 361, 426, 107, 497), (490, 491, 102), (491, 492, 102), (492, 493, 102), (494, 495, 107), (495, 496, 107), (496, 497, 107), (498, 499, 112), (499, 500, 112), (500, 501, 112), (502, 503, 117), (503, 504, 117), (504, 505, 117), (105, 101, 104, 108), (108, 104, 103, 109), (109, 103, 100, 106), (115, 111, 114, 118), (118, 114, 113, 119), (119, 113, 110, 116), (7, 358, 106, 100), (417, 63, 158, 155), (129, 123, 124, 125), (129, 125, 128, 141), (121, 122, 126, 127), (122, 133, 449, 126), (133, 132, 457, 449), (132, 131, 143, 457), (131, 130, 142, 143), (130, 129, 141, 142), (139, 140, 145, 144), (121, 120, 134, 122), (122, 134, 135, 133), (133, 135, 136, 132), (132, 136, 137, 131), (131, 137, 138, 130), (130, 138, 123, 129), (66, 362, 147, 167), (357, 3, 510, 518, 517, 150), (65, 66, 167, 164), (64, 65, 164, 161), (63, 64, 161, 158), (147, 516, 151, 148), (148, 151, 149, 146), (152, 155, 157, 154), (154, 157, 156, 153), (155, 158, 160, 157), (157, 160, 159, 156), (158, 161, 163, 160), (160, 163, 162, 159), (161, 164, 166, 163), (163, 166, 165, 162), (164, 167, 169, 166), (166, 169, 168, 165), (167, 147, 148, 169), (169, 148, 146, 168), (362, 6, 516, 147), (245, 696, 697, 246), (529, 216, 592, 531), (244, 695, 696, 245), (669, 617, 542, 251, 642, 668), (253, 188, 594, 590, 591, 530, 252), (237, 607, 605, 231), (551, 192, 190, 524), (545, 561, 559, 528), (542, 214, 587, 589, 183, 250, 251), (555, 249, 552, 550), (293, 316, 338, 308), (523, 243, 551, 524), (532, 220, 593, 595, 189, 525), (556, 558, 184, 557), (184, 186, 560, 557), (527, 182, 588, 584, 585, 538), (528, 559, 182, 527), (250, 183, 185, 522, 643), (522, 185, 187, 549), (556, 213, 211, 558), (193, 201, 198, 553), (563, 565, 564, 562), (252, 530, 611, 255, 646, 645), (563, 567, 566, 565), (564, 219, 217, 562), (567, 569, 568, 566), (526, 191, 193, 553), (525, 189, 191, 526), (575, 577, 576, 574), (570, 580, 579, 573), (187, 199, 196, 549), (181, 570, 573, 180), (545, 575, 574, 561), (186, 194, 572, 560), (551, 197, 200, 192), (548, 571, 195, 546), (201, 583, 206, 198), (569, 582, 209, 568), (194, 202, 581, 572), (571, 578, 203, 195), (197, 205, 208, 200), (199, 207, 204, 196), (210, 212, 215, 586), (212, 211, 213, 215), (216, 218, 221, 592), (218, 217, 219, 221), (536, 210, 586, 541), (522, 549, 619, 600), (600, 619, 620, 601), (601, 620, 621, 602), (602, 621, 622, 603), (603, 622, 625, 604), (604, 625, 243, 523), (547, 635, 695, 244), (626, 629, 630, 248), (308, 338, 335, 307), (533, 322, 325, 599), (247, 637, 628, 623), (307, 335, 332, 306), (179, 547, 244, 238), (238, 244, 245, 239), (239, 245, 246, 240), (240, 246, 634, 624), (554, 640, 691, 170), (627, 633, 249, 555), (254, 648, 649, 604, 523, 647), (262, 664, 665, 600, 601, 663), (612, 599, 233, 613), (613, 233, 234, 614), (614, 234, 235, 615), (615, 235, 236, 616), (616, 236, 544, 618), (524, 190, 188, 253, 644), (653, 227, 228, 259, 654, 652), (661, 229, 230, 263, 662, 660), (259, 228, 229, 661, 656, 258), (258, 656, 657, 602, 603, 655), (255, 611, 227, 653, 648, 254), (173, 692, 693, 172), (241, 309, 310, 242), (304, 326, 323, 290), (633, 632, 694, 249), (306, 332, 329, 305), (172, 693, 636, 178), (294, 319, 316, 293), (305, 329, 326, 304), (246, 697, 638, 634), (171, 690, 703, 701, 702, 535), (249, 694, 641, 552), (170, 691, 690, 171), (263, 230, 617, 669, 664, 262), (642, 251, 250, 643), (644, 253, 252, 645), (646, 255, 254, 647), (650, 257, 256, 651), (654, 259, 258, 655), (658, 261, 260, 659), (662, 263, 262, 663), (666, 265, 264, 667), (275, 271, 689, 688), (688, 689, 285, 281), (534, 280, 286, 174), (670, 267, 683, 282, 597), (226, 609, 596, 598), (617, 606, 272, 672, 542), (232, 597, 282, 680, 175), (266, 222, 610, 671), (608, 277, 676, 267, 670), (684, 269, 268, 223, 287), (269, 675, 272, 606, 268), (530, 687, 287, 223, 611), (224, 266, 671, 225), (537, 679, 277, 608, 543), (672, 272, 673), (673, 272, 674), (674, 272, 675), (676, 277, 677), (677, 277, 678), (678, 277, 679), (680, 282, 681), (681, 282, 682), (682, 282, 683), (684, 287, 685), (685, 287, 686), (686, 287, 687), (275, 278, 274, 271), (278, 279, 273, 274), (279, 276, 270, 273), (285, 288, 284, 281), (288, 289, 283, 284), (289, 286, 280, 283), (177, 270, 276, 540), (599, 325, 328, 233), (299, 295, 294, 293), (299, 311, 298, 295), (291, 297, 296, 292), (292, 296, 631, 303), (303, 631, 639, 302), (302, 639, 313, 301), (301, 313, 312, 300), (300, 312, 311, 299), (309, 314, 315, 310), (291, 292, 304, 290), (292, 303, 305, 304), (303, 302, 306, 305), (302, 301, 307, 306), (301, 300, 308, 307), (300, 299, 293, 308), (236, 337, 317, 544), (539, 320, 699, 700, 692, 173), (235, 334, 337, 236), (234, 331, 334, 235), (233, 328, 331, 234), (317, 318, 321, 698), (318, 316, 319, 321), (322, 324, 327, 325), (324, 323, 326, 327), (325, 327, 330, 328), (327, 326, 329, 330), (328, 330, 333, 331), (330, 329, 332, 333), (331, 333, 336, 334), (333, 332, 335, 336), (334, 336, 339, 337), (336, 335, 338, 339), (337, 339, 318, 317), (339, 338, 316, 318), (544, 317, 698, 176)])
me_cube_001.polygons.foreach_set('use_smooth', [True] * 336)
_uv = me_cube_001.uv_layers.new(name='UVMap')
_uv.uv.foreach_set('vector', [0.6321, 0.5886, 0.6321, 0.6451, 0.6158, 0.6451, 0.6158, 0.5886, 0.5994, 0.8478, 0.5994, 0.8147, 0.6136, 0.8147, 0.6136, 0.8478, 0.6321, 0.5321, 0.6321, 0.5886, 0.6158, 0.5886, 0.6158, 0.5321, 0.07911, 0.1669, 0.09173, 0.1758, 0.03145, 0.1758, 0.02258, 0.1669, 0.02258, 0.1581, 0.07911, 0.1581, 0.4272, 0.1758, 0.4183, 0.1669, 0.4183, 0.1581, 0.4325, 0.1581, 0.4404, 0.1614, 0.4436, 0.1693, 0.4436, 0.1758, 0.9533, 0.4006, 0.9203, 0.4006, 0.9203, 0.268, 0.9533, 0.268, 0.4183, 0.2074, 0.4322, 0.2016, 0.4436, 0.2016, 0.4436, 0.2171, 0.9774, 0.5248, 0.9774, 0.519, 1.0, 0.519, 1.0, 0.5345, 0.02258, 0.1581, 0.02258, 0.1669, 0.01371, 0.1758, 0.0, 0.1758, 0.0, 0.1693, 0.00326, 0.1614, 0.01113, 0.1581, 0.7973, 0.8178, 0.7973, 0.7613, 0.8304, 0.7613, 0.8304, 0.8178, 0.4858, 0.8147, 0.4858, 0.7582, 0.4918, 0.7582, 0.4918, 0.8147, 0.348, 0.2016, 0.4322, 0.2016, 0.4183, 0.2074, 0.3618, 0.2074, 0.9786, 2.764e-09, 0.9786, 0.01767, 0.9533, 0.01767, 0.9533, 0.01112, 0.9566, 0.003258, 0.9644, 0.0, 0.7313, 0.7751, 0.7313, 0.7493, 0.7643, 0.7493, 0.7643, 0.7751, 0.7643, 0.7493, 0.7313, 0.7493, 0.7313, 0.7339, 0.7643, 0.7339, 0.9774, 0.4932, 0.9774, 0.4755, 0.9889, 0.4755, 0.9967, 0.4788, 1.0, 0.4867, 1.0, 0.4932, 0.9774, 0.519, 0.9774, 0.4932, 1.0, 0.4932, 1.0, 0.519, 0.01371, 0.1758, 0.02258, 0.1847, 0.02258, 0.2016, 0.0, 0.2016, 0.0, 0.1758, 0.02258, 0.2016, 0.02258, 0.2074, 0.0, 0.2171, 0.0, 0.2016, 0.7313, 0.7751, 0.7643, 0.7751, 0.7643, 0.7817, 0.7313, 0.7817, 0.9533, 0.05894, 0.9786, 0.04925, 0.9786, 0.2268, 0.9533, 0.2268, 0.6652, 0.5159, 0.6652, 0.4901, 0.6982, 0.4901, 0.6982, 0.5159, 0.4183, 0.1669, 0.4233, 0.1758, 0.3569, 0.1758, 0.3618, 0.1669, 0.3618, 0.1581, 0.4183, 0.1581, 0.6652, 0.5159, 0.6982, 0.5159, 0.6982, 0.5313, 0.6652, 0.5313, 0.6982, 0.4901, 0.6652, 0.4901, 0.6652, 0.4836, 0.6982, 0.4836, 0.6652, 0.5313, 0.6982, 0.5313, 0.6982, 0.6991, 0.6652, 0.6991, 0.9786, 0.04348, 0.9786, 0.04925, 0.9533, 0.05894, 0.9533, 0.04348, 0.9786, 0.01767, 0.9786, 0.04348, 0.9533, 0.04348, 0.9533, 0.01767, 0.9774, 0.7024, 1.0, 0.7024, 1.0, 0.793, 0.9774, 0.793, 0.9295, 0.5661, 0.8965, 0.5661, 0.8965, 0.4755, 0.9295, 0.4755, 0.0, 0.2171, 0.02258, 0.2074, 0.02258, 0.385, 1.474e-08, 0.385, 0.9295, 0.7436, 0.8965, 0.7436, 0.8965, 0.5661, 0.9295, 0.5661, 0.9774, 0.5248, 1.0, 0.5345, 1.0, 0.7024, 0.9774, 0.7024, 0.7643, 0.7339, 0.7313, 0.7339, 0.7313, 0.5661, 0.7643, 0.5661, 0.4183, 0.2074, 0.4436, 0.2171, 0.4436, 0.385, 0.4183, 0.385, 0.8634, 0.4755, 0.8965, 0.4755, 0.8965, 0.653, 0.8634, 0.653, 0.9533, 0.2268, 0.9786, 0.2268, 0.9786, 0.3174, 0.9533, 0.3174, 0.6652, 0.6991, 0.6982, 0.6991, 0.6982, 0.7897, 0.6652, 0.7897, 0.7643, 0.5661, 0.7313, 0.5661, 0.7313, 0.4755, 0.7643, 0.4755, 0.8634, 0.653, 0.8965, 0.653, 0.8965, 0.7436, 0.8634, 0.7436, 0.4183, 0.385, 0.4436, 0.385, 0.4436, 0.4755, 0.4183, 0.4755, 1.474e-08, 0.385, 0.02258, 0.385, 0.02258, 0.4755, 2.948e-08, 0.4755, 0.007867, 0.8713, 0.007867, 0.9043, 0.0, 0.9043, 0.0, 0.8713, 0.7643, 0.7897, 0.7313, 0.7897, 0.7313, 0.7817, 0.7643, 0.7817, 0.6136, 0.8478, 0.6136, 0.8147, 0.6215, 0.8147, 0.6215, 0.8478, 0.6652, 0.4755, 0.6982, 0.4755, 0.6982, 0.4836, 0.6652, 0.4836, 0.01932, 0.8713, 0.01932, 0.9043, 0.007867, 0.9043, 0.007867, 0.8713, 0.02258, 0.2016, 0.1006, 0.2016, 0.07911, 0.2074, 0.02258, 0.2074, 0.1006, 0.2016, 0.123, 0.2016, 0.1356, 0.2074, 0.07911, 0.2074, 0.123, 0.2016, 0.2177, 0.2016, 0.1922, 0.2074, 0.1356, 0.2074, 0.2177, 0.2016, 0.2396, 0.2016, 0.2487, 0.2074, 0.1922, 0.2074, 0.2396, 0.2016, 0.3302, 0.2016, 0.3052, 0.2074, 0.2487, 0.2074, 0.3302, 0.2016, 0.348, 0.2016, 0.3618, 0.2074, 0.3052, 0.2074, 0.6321, 0.4755, 0.6321, 0.5321, 0.6158, 0.5321, 0.6158, 0.4755, 0.6172, 0.7017, 0.6172, 0.7347, 0.6169, 0.7511, 0.6169, 0.7082, 0.4858, 0.7582, 0.4858, 0.7017, 0.4918, 0.7017, 0.4918, 0.7582, 0.3953, 0.8713, 0.3953, 0.8147, 0.4, 0.8147, 0.4, 0.8713, 0.6175, 0.7347, 0.6175, 0.7017, 0.6178, 0.7082, 0.6178, 0.7511, 0.4858, 0.7017, 0.4858, 0.6451, 0.4918, 0.6451, 0.4918, 0.7017, 0.6652, 0.4755, 0.6652, 0.5321, 0.6321, 0.5321, 0.6321, 0.4755, 0.6652, 0.5321, 0.6652, 0.5886, 0.6321, 0.5886, 0.6321, 0.5321, 0.6652, 0.5886, 0.6652, 0.6451, 0.6321, 0.6451, 0.6321, 0.5886, 0.6652, 0.6451, 0.6652, 0.7017, 0.6321, 0.7017, 0.6321, 0.6451, 0.7149, 0.79, 0.7149, 0.7957, 0.6985, 0.7954, 0.6985, 0.7897, 0.7973, 0.8743, 0.7973, 0.8178, 0.8304, 0.8178, 0.8304, 0.8743, 0.3529, 0.1758, 0.348, 0.1847, 0.348, 0.2016, 0.3302, 0.2016, 0.3302, 0.1847, 0.3141, 0.1758, 0.1268, 0.1758, 0.123, 0.1847, 0.123, 0.2016, 0.1006, 0.2016, 0.1006, 0.1847, 0.08798, 0.1758, 0.3623, 0.8147, 0.3623, 0.7582, 0.3953, 0.7582, 0.3953, 0.8147, 0.3623, 0.7582, 0.3623, 0.7017, 0.3953, 0.7017, 0.3953, 0.7582, 0.3623, 0.7017, 0.3623, 0.6451, 0.3953, 0.6451, 0.3953, 0.7017, 0.3623, 0.6451, 0.3623, 0.5886, 0.3953, 0.5886, 0.3953, 0.6451, 0.3623, 0.5886, 0.3623, 0.5321, 0.3953, 0.5321, 0.3953, 0.5886, 0.4322, 0.2016, 0.4322, 0.1847, 0.4272, 0.1758, 0.4436, 0.1758, 0.4436, 0.2016, 0.3052, 0.1669, 0.3213, 0.1758, 0.2485, 0.1758, 0.2487, 0.1669, 0.2487, 0.1581, 0.3052, 0.1581, 0.1922, 0.1669, 0.2088, 0.1758, 0.1319, 0.1758, 0.1356, 0.1669, 0.1356, 0.1581, 0.1922, 0.1581, 0.2487, 0.1669, 0.2398, 0.1758, 0.201, 0.1758, 0.1922, 0.1669, 0.1922, 0.1581, 0.2487, 0.1581, 0.2398, 0.1758, 0.2396, 0.1847, 0.2396, 0.2016, 0.2177, 0.2016, 0.2177, 0.1847, 0.201, 0.1758, 0.3618, 0.1669, 0.3529, 0.1758, 0.3141, 0.1758, 0.3052, 0.1669, 0.3052, 0.1581, 0.3618, 0.1581, 0.8468, 0.8427, 0.8468, 0.8169, 0.8631, 0.8166, 0.8631, 0.8423, 0.6652, 0.8513, 0.6652, 0.9078, 0.6586, 0.9078, 0.6586, 0.8513, 0.4858, 0.5321, 0.4858, 0.4755, 0.4918, 0.4755, 0.4918, 0.5321, 0.8304, 0.8743, 0.8304, 0.8178, 0.8468, 0.8178, 0.8468, 0.8743, 0.4858, 0.6451, 0.4858, 0.5886, 0.4918, 0.5886, 0.4918, 0.6451, 0.8468, 0.8169, 0.8468, 0.8111, 0.8631, 0.8108, 0.8631, 0.8166, 0.4858, 0.8713, 0.4858, 0.8147, 0.4918, 0.8147, 0.4918, 0.8713, 0.4858, 0.5886, 0.4858, 0.5321, 0.4918, 0.5321, 0.4918, 0.5886, 0.6321, 0.6451, 0.6321, 0.7017, 0.6158, 0.7017, 0.6158, 0.6451, 0.7149, 0.8215, 0.7149, 0.8392, 0.7102, 0.8391, 0.7019, 0.8355, 0.6985, 0.8272, 0.6985, 0.8212, 0.8304, 0.8178, 0.8304, 0.7613, 0.8468, 0.7613, 0.8468, 0.8178, 0.7149, 0.7957, 0.7149, 0.8215, 0.6985, 0.8212, 0.6985, 0.7954, 0.1356, 0.1669, 0.1268, 0.1758, 0.08798, 0.1758, 0.07911, 0.1669, 0.07911, 0.1581, 0.1356, 0.1581, 0.03145, 0.1758, 0.02258, 0.1847, 0.01371, 0.1758, 0.02258, 0.1669, 0.4322, 0.1847, 0.4233, 0.1758, 0.4183, 0.1669, 0.4272, 0.1758, 0.3569, 0.1758, 0.348, 0.1847, 0.3529, 0.1758, 0.3618, 0.1669, 0.6213, 0.7017, 0.6248, 0.7137, 0.6248, 0.7321, 0.6213, 0.72, 0.2485, 0.1758, 0.2396, 0.1847, 0.2398, 0.1758, 0.2487, 0.1669, 0.6285, 0.7017, 0.6321, 0.7137, 0.6321, 0.7325, 0.6285, 0.7206, 0.1319, 0.1758, 0.123, 0.1847, 0.1268, 0.1758, 0.1356, 0.1669, 0.6226, 0.7321, 0.6248, 0.7444, 0.6248, 0.7599, 0.6226, 0.7475, 0.5333, 0.4929, 0.5333, 0.6546, 0.5003, 0.6546, 0.5003, 0.4929, 0.5333, 0.6546, 0.5333, 0.8163, 0.5003, 0.8163, 0.5003, 0.6546, 0.7643, 0.9372, 0.7313, 0.9372, 0.7313, 0.8211, 0.7643, 0.8211, 0.1763, 0.673, 0.1814, 0.8159, 0.1752, 0.8369, 0.1642, 0.8355, 0.1581, 0.6738, 0.6652, 0.7897, 0.6982, 0.7897, 0.6982, 0.9245, 0.6652, 0.9245, 0.07911, 0.1581, 0.02258, 0.1581, 0.02407, 0.03971, 0.05678, 0.01763, 0.07719, 0.02557, 0.3163, 0.8147, 0.3163, 0.8713, 0.2001, 0.8704, 0.1752, 0.8369, 0.1814, 0.8159, 0.7973, 0.6184, 0.8304, 0.6184, 0.8304, 0.7613, 0.7973, 0.7613, 0.1837, 0.5302, 0.1763, 0.673, 0.1581, 0.6738, 0.1623, 0.5121, 0.1758, 0.5097, 0.3825, 0.006079, 0.3839, 0.01712, 0.3629, 0.02328, 0.22, 0.01819, 0.2208, 0.0, 0.2208, 0.0, 0.22, 0.01819, 0.07719, 0.02557, 0.05678, 0.01763, 0.05912, 0.004196, 0.4183, 0.1581, 0.3618, 0.1581, 0.3629, 0.02328, 0.3839, 0.01712, 0.4174, 0.04199, 0.7973, 0.4755, 0.8304, 0.4755, 0.8304, 0.6184, 0.7973, 0.6184, 0.3163, 0.4755, 0.3163, 0.5321, 0.1837, 0.5302, 0.1758, 0.5097, 0.1978, 0.477, 0.02407, 0.03971, 0.02892, 0.02228, 0.05678, 0.01763, 0.02892, 0.02228, 0.04175, 0.009282, 0.05678, 0.01763, 0.04175, 0.009282, 0.05912, 0.004196, 0.05678, 0.01763, 0.1623, 0.5121, 0.1674, 0.4947, 0.1758, 0.5097, 0.1674, 0.4947, 0.1804, 0.4819, 0.1758, 0.5097, 0.1804, 0.4819, 0.1978, 0.477, 0.1758, 0.5097, 0.2001, 0.8704, 0.1826, 0.8656, 0.1752, 0.8369, 0.1826, 0.8656, 0.1695, 0.8528, 0.1752, 0.8369, 0.1695, 0.8528, 0.1642, 0.8355, 0.1752, 0.8369, 0.3825, 0.006079, 0.3999, 0.01137, 0.3839, 0.01712, 0.3999, 0.01137, 0.4126, 0.02451, 0.3839, 0.01712, 0.4126, 0.02451, 0.4174, 0.04199, 0.3839, 0.01712, 0.5333, 0.4929, 0.5003, 0.4929, 0.5003, 0.4755, 0.5333, 0.4755, 0.8634, 0.7436, 0.8965, 0.7436, 0.8965, 0.7571, 0.8634, 0.7571, 0.8634, 0.7571, 0.8965, 0.7571, 0.8965, 0.7748, 0.8634, 0.7748, 0.5003, 0.8163, 0.5333, 0.8163, 0.5333, 0.8337, 0.5003, 0.8337, 0.7313, 0.7897, 0.7643, 0.7897, 0.7643, 0.8034, 0.7313, 0.8034, 0.7313, 0.8034, 0.7643, 0.8034, 0.7643, 0.8211, 0.7313, 0.8211, 0.8965, 0.8932, 0.8634, 0.8932, 0.8634, 0.7748, 0.8965, 0.7748, 0.3953, 0.8147, 0.3953, 0.7582, 0.4, 0.7582, 0.4, 0.8147, 0.46, 0.8147, 0.4858, 0.8147, 0.4858, 0.8713, 0.46, 0.8713, 0.46, 0.8147, 0.46, 0.8713, 0.4543, 0.8713, 0.4543, 0.8147, 0.46, 0.4755, 0.46, 0.5321, 0.4543, 0.5321, 0.4543, 0.4755, 0.46, 0.5321, 0.46, 0.5886, 0.4543, 0.5886, 0.4543, 0.5321, 0.46, 0.5886, 0.46, 0.6451, 0.4543, 0.6451, 0.4543, 0.5886, 0.46, 0.6451, 0.46, 0.7017, 0.4543, 0.7017, 0.4543, 0.6451, 0.46, 0.7017, 0.46, 0.7582, 0.4543, 0.7582, 0.4543, 0.7017, 0.46, 0.7582, 0.46, 0.8147, 0.4543, 0.8147, 0.4543, 0.7582, 0.6586, 0.8513, 0.6586, 0.9078, 0.6158, 0.9078, 0.6158, 0.8513, 0.46, 0.4755, 0.4858, 0.4755, 0.4858, 0.5321, 0.46, 0.5321, 0.46, 0.5321, 0.4858, 0.5321, 0.4858, 0.5886, 0.46, 0.5886, 0.46, 0.5886, 0.4858, 0.5886, 0.4858, 0.6451, 0.46, 0.6451, 0.46, 0.6451, 0.4858, 0.6451, 0.4858, 0.7017, 0.46, 0.7017, 0.46, 0.7017, 0.4858, 0.7017, 0.4858, 0.7582, 0.46, 0.7582, 0.46, 0.7582, 0.4858, 0.7582, 0.4858, 0.8147, 0.46, 0.8147, 0.3953, 0.5886, 0.3953, 0.5321, 0.4, 0.5321, 0.4, 0.5886, 0.8468, 0.8603, 0.8468, 0.8427, 0.8631, 0.8423, 0.8631, 0.8484, 0.8597, 0.8567, 0.8515, 0.8602, 0.3953, 0.6451, 0.3953, 0.5886, 0.4, 0.5886, 0.4, 0.6451, 0.3953, 0.7017, 0.3953, 0.6451, 0.4, 0.6451, 0.4, 0.7017, 0.3953, 0.7582, 0.3953, 0.7017, 0.4, 0.7017, 0.4, 0.7582, 0.4, 0.5321, 0.4, 0.4755, 0.4083, 0.4756, 0.4083, 0.5321, 0.5003, 0.8147, 0.5003, 0.8713, 0.4918, 0.8713, 0.4918, 0.8147, 0.4, 0.8713, 0.4, 0.8147, 0.4083, 0.8147, 0.4083, 0.8713, 0.5003, 0.4755, 0.5003, 0.5321, 0.4918, 0.5321, 0.4918, 0.4755, 0.4, 0.8147, 0.4, 0.7582, 0.4083, 0.7582, 0.4083, 0.8147, 0.5003, 0.5321, 0.5003, 0.5886, 0.4918, 0.5886, 0.4918, 0.5321, 0.4, 0.7582, 0.4, 0.7017, 0.4083, 0.7017, 0.4083, 0.7582, 0.5003, 0.5886, 0.5003, 0.6451, 0.4918, 0.6451, 0.4918, 0.5886, 0.4, 0.7017, 0.4, 0.6451, 0.4083, 0.6451, 0.4083, 0.7017, 0.5003, 0.6451, 0.5003, 0.7017, 0.4918, 0.7017, 0.4918, 0.6451, 0.4, 0.6451, 0.4, 0.5886, 0.4083, 0.5886, 0.4083, 0.6451, 0.5003, 0.7017, 0.5003, 0.7582, 0.4918, 0.7582, 0.4918, 0.7017, 0.4, 0.5886, 0.4, 0.5321, 0.4083, 0.5321, 0.4083, 0.5886, 0.5003, 0.7582, 0.5003, 0.8147, 0.4918, 0.8147, 0.4918, 0.7582, 0.3953, 0.5321, 0.3953, 0.4755, 0.4, 0.4755, 0.4, 0.5321, 0.5994, 0.5886, 0.6158, 0.5886, 0.6158, 0.6451, 0.5994, 0.6451, 0.6985, 0.8392, 0.7127, 0.8392, 0.7127, 0.8722, 0.6985, 0.8722, 0.5994, 0.5321, 0.6158, 0.5321, 0.6158, 0.5886, 0.5994, 0.5886, 0.8081, 0.1669, 0.8081, 0.1581, 0.8646, 0.1581, 0.8646, 0.1669, 0.8558, 0.1758, 0.7955, 0.1758, 0.4601, 0.1758, 0.4436, 0.1758, 0.4436, 0.1693, 0.4469, 0.1614, 0.4547, 0.1581, 0.4689, 0.1581, 0.4689, 0.1669, 0.5663, 0.9473, 0.5663, 0.8147, 0.5994, 0.8147, 0.5994, 0.9473, 0.4689, 0.2074, 0.4436, 0.2171, 0.4436, 0.2016, 0.455, 0.2016, 0.9774, 0.5248, 0.9548, 0.5345, 0.9548, 0.519, 0.9774, 0.519, 0.8646, 0.1581, 0.8761, 0.1581, 0.884, 0.1614, 0.8872, 0.1693, 0.8872, 0.1758, 0.8735, 0.1758, 0.8646, 0.1669, 0.5663, 0.7582, 0.5994, 0.7582, 0.5994, 0.8147, 0.5663, 0.8147, 0.4398, 0.5321, 0.4458, 0.5321, 0.4458, 0.5886, 0.4398, 0.5886, 0.5392, 0.2016, 0.5255, 0.2074, 0.4689, 0.2074, 0.455, 0.2016, 0.9295, 0.4755, 0.9437, 0.4755, 0.9516, 0.4788, 0.9548, 0.4867, 0.9548, 0.4932, 0.9295, 0.4932, 0.7973, 0.7751, 0.7643, 0.7751, 0.7643, 0.7493, 0.7973, 0.7493, 0.7643, 0.7493, 0.7643, 0.7339, 0.7973, 0.7339, 0.7973, 0.7493, 0.9774, 0.4932, 0.9548, 0.4932, 0.9548, 0.4867, 0.9581, 0.4788, 0.966, 0.4755, 0.9774, 0.4755, 0.9774, 0.519, 0.9548, 0.519, 0.9548, 0.4932, 0.9774, 0.4932, 0.8735, 0.1758, 0.8872, 0.1758, 0.8872, 0.2016, 0.8646, 0.2016, 0.8646, 0.1847, 0.8646, 0.2016, 0.8872, 0.2016, 0.8872, 0.2171, 0.8646, 0.2074, 0.7973, 0.7751, 0.7973, 0.7817, 0.7643, 0.7817, 0.7643, 0.7751, 0.9548, 0.5345, 0.9548, 0.7024, 0.9295, 0.7024, 0.9295, 0.5248, 0.6982, 0.7493, 0.7313, 0.7493, 0.7313, 0.7751, 0.6982, 0.7751, 0.4689, 0.1669, 0.4689, 0.1581, 0.5255, 0.1581, 0.5255, 0.1669, 0.5303, 0.1758, 0.4639, 0.1758, 0.6982, 0.7493, 0.6982, 0.7339, 0.7313, 0.7339, 0.7313, 0.7493, 0.7313, 0.7751, 0.7313, 0.7817, 0.6982, 0.7817, 0.6982, 0.7751, 0.6982, 0.7339, 0.6982, 0.5661, 0.7313, 0.5661, 0.7313, 0.7339, 0.9295, 0.519, 0.9548, 0.519, 0.9548, 0.5345, 0.9295, 0.5248, 0.9295, 0.4932, 0.9548, 0.4932, 0.9548, 0.519, 0.9295, 0.519, 0.9774, 0.7024, 0.9774, 0.793, 0.9548, 0.793, 0.9548, 0.7024, 0.9203, 0.09053, 0.9203, 0.0, 0.9533, 2.948e-08, 0.9533, 0.09053, 0.8872, 0.2171, 0.8872, 0.385, 0.8646, 0.385, 0.8646, 0.2074, 0.9203, 0.268, 0.9203, 0.09053, 0.9533, 0.09053, 0.9533, 0.268, 0.9774, 0.5248, 0.9774, 0.7024, 0.9548, 0.7024, 0.9548, 0.5345, 0.7643, 0.7339, 0.7643, 0.5661, 0.7973, 0.5661, 0.7973, 0.7339, 0.4689, 0.2074, 0.4689, 0.385, 0.4436, 0.385, 0.4436, 0.2171, 0.9203, 0.0, 0.9203, 0.1775, 0.8872, 0.1775, 0.8872, 5.528e-09, 0.9548, 0.7024, 0.9548, 0.793, 0.9295, 0.793, 0.9295, 0.7024, 0.6982, 0.5661, 0.6982, 0.4755, 0.7313, 0.4755, 0.7313, 0.5661, 0.7643, 0.5661, 0.7643, 0.4755, 0.7973, 0.4755, 0.7973, 0.5661, 0.9203, 0.1775, 0.9203, 0.268, 0.8872, 0.268, 0.8872, 0.1775, 0.4689, 0.385, 0.4689, 0.4755, 0.4436, 0.4755, 0.4436, 0.385, 0.8872, 0.385, 0.8872, 0.4755, 0.8646, 0.4755, 0.8646, 0.385, 0.02719, 0.9043, 0.01932, 0.9043, 0.01932, 0.8713, 0.02719, 0.8713, 0.7643, 0.7897, 0.7643, 0.7817, 0.7973, 0.7817, 0.7973, 0.7897, 0.7127, 0.8392, 0.7206, 0.8392, 0.7206, 0.8722, 0.7127, 0.8722, 0.6982, 0.7897, 0.6982, 0.7817, 0.7313, 0.7817, 0.7313, 0.7897, 0.03864, 0.9043, 0.02719, 0.9043, 0.02719, 0.8713, 0.03864, 0.8713, 0.8646, 0.2016, 0.8646, 0.2074, 0.8081, 0.2074, 0.7866, 0.2016, 0.7866, 0.2016, 0.8081, 0.2074, 0.7516, 0.2074, 0.7642, 0.2016, 0.7642, 0.2016, 0.7516, 0.2074, 0.6951, 0.2074, 0.6695, 0.2016, 0.6695, 0.2016, 0.6951, 0.2074, 0.6385, 0.2074, 0.6476, 0.2016, 0.6476, 0.2016, 0.6385, 0.2074, 0.582, 0.2074, 0.557, 0.2016, 0.557, 0.2016, 0.582, 0.2074, 0.5255, 0.2074, 0.5392, 0.2016, 0.5994, 0.4755, 0.6158, 0.4755, 0.6158, 0.5321, 0.5994, 0.5321, 0.6172, 0.7017, 0.6175, 0.7082, 0.6175, 0.7511, 0.6172, 0.7347, 0.4398, 0.5886, 0.4458, 0.5886, 0.4458, 0.6451, 0.4398, 0.6451, 0.3493, 0.4756, 0.354, 0.4756, 0.354, 0.5321, 0.3493, 0.5321, 0.6166, 0.718, 0.6169, 0.7017, 0.6169, 0.7445, 0.6166, 0.7511, 0.4398, 0.6451, 0.4458, 0.6451, 0.4458, 0.7017, 0.4398, 0.7017, 0.5663, 0.4755, 0.5994, 0.4755, 0.5994, 0.5321, 0.5663, 0.5321, 0.5663, 0.5321, 0.5994, 0.5321, 0.5994, 0.5886, 0.5663, 0.5886, 0.5663, 0.5886, 0.5994, 0.5886, 0.5994, 0.6451, 0.5663, 0.6451, 0.5663, 0.6451, 0.5994, 0.6451, 0.5994, 0.7017, 0.5663, 0.7017, 0.7149, 0.79, 0.7313, 0.7897, 0.7313, 0.7954, 0.7149, 0.7957, 0.5663, 0.7017, 0.5994, 0.7017, 0.5994, 0.7582, 0.5663, 0.7582, 0.5343, 0.1758, 0.5731, 0.1758, 0.557, 0.1847, 0.557, 0.2016, 0.5392, 0.2016, 0.5392, 0.1847, 0.7605, 0.1758, 0.7992, 0.1758, 0.7866, 0.1847, 0.7866, 0.2016, 0.7642, 0.2016, 0.7642, 0.1847, 0.3163, 0.5321, 0.3493, 0.5321, 0.3493, 0.5886, 0.3163, 0.5886, 0.3163, 0.5886, 0.3493, 0.5886, 0.3493, 0.6451, 0.3163, 0.6451, 0.3163, 0.6451, 0.3493, 0.6451, 0.3493, 0.7017, 0.3163, 0.7017, 0.3163, 0.7017, 0.3493, 0.7017, 0.3493, 0.7582, 0.3163, 0.7582, 0.3163, 0.7582, 0.3493, 0.7582, 0.3493, 0.8147, 0.3163, 0.8147, 0.455, 0.2016, 0.4436, 0.2016, 0.4436, 0.1758, 0.4601, 0.1758, 0.455, 0.1847, 0.582, 0.1669, 0.582, 0.1581, 0.6385, 0.1581, 0.6385, 0.1669, 0.6387, 0.1758, 0.5659, 0.1758, 0.6951, 0.1669, 0.6951, 0.1581, 0.7516, 0.1581, 0.7516, 0.1669, 0.7553, 0.1758, 0.6784, 0.1758, 0.6385, 0.1669, 0.6385, 0.1581, 0.6951, 0.1581, 0.6951, 0.1669, 0.6862, 0.1758, 0.6474, 0.1758, 0.6474, 0.1758, 0.6862, 0.1758, 0.6695, 0.1847, 0.6695, 0.2016, 0.6476, 0.2016, 0.6476, 0.1847, 0.5255, 0.1669, 0.5255, 0.1581, 0.582, 0.1581, 0.582, 0.1669, 0.5731, 0.1758, 0.5343, 0.1758, 0.8631, 0.7931, 0.8468, 0.7928, 0.8468, 0.767, 0.8631, 0.7673, 0.5497, 0.8902, 0.5431, 0.8902, 0.5431, 0.8337, 0.5497, 0.8337, 0.4398, 0.8147, 0.4458, 0.8147, 0.4458, 0.8713, 0.4398, 0.8713, 0.5994, 0.7017, 0.6158, 0.7017, 0.6158, 0.7582, 0.5994, 0.7582, 0.4398, 0.7017, 0.4458, 0.7017, 0.4458, 0.7582, 0.4398, 0.7582, 0.8631, 0.7673, 0.8468, 0.767, 0.8468, 0.7613, 0.8631, 0.7616, 0.4398, 0.4755, 0.4458, 0.4755, 0.4458, 0.5321, 0.4398, 0.5321, 0.4398, 0.7582, 0.4458, 0.7582, 0.4458, 0.8147, 0.4398, 0.8147, 0.5994, 0.6451, 0.6158, 0.6451, 0.6158, 0.7017, 0.5994, 0.7017, 0.7149, 0.8215, 0.7313, 0.8212, 0.7313, 0.8272, 0.7278, 0.8355, 0.7196, 0.8391, 0.7149, 0.8392, 0.5994, 0.7582, 0.6158, 0.7582, 0.6158, 0.8147, 0.5994, 0.8147, 0.7149, 0.7957, 0.7313, 0.7954, 0.7313, 0.8212, 0.7149, 0.8215, 0.7516, 0.1669, 0.7516, 0.1581, 0.8081, 0.1581, 0.8081, 0.1669, 0.7992, 0.1758, 0.7605, 0.1758, 0.8558, 0.1758, 0.8646, 0.1669, 0.8735, 0.1758, 0.8646, 0.1847, 0.455, 0.1847, 0.4601, 0.1758, 0.4689, 0.1669, 0.4639, 0.1758, 0.5303, 0.1758, 0.5255, 0.1669, 0.5343, 0.1758, 0.5392, 0.1847, 0.6178, 0.7321, 0.6178, 0.7137, 0.6213, 0.7017, 0.6213, 0.72, 0.6387, 0.1758, 0.6385, 0.1669, 0.6474, 0.1758, 0.6476, 0.1847, 0.6248, 0.7325, 0.6248, 0.7137, 0.6285, 0.7017, 0.6285, 0.7206, 0.7553, 0.1758, 0.7516, 0.1669, 0.7605, 0.1758, 0.7642, 0.1847, 0.6205, 0.7599, 0.6205, 0.7444, 0.6226, 0.7321, 0.6226, 0.7475, 0.5663, 0.8163, 0.5333, 0.8163, 0.5333, 0.6546, 0.5663, 0.6546, 0.5663, 0.6546, 0.5333, 0.6546, 0.5333, 0.4929, 0.5663, 0.4929, 0.8872, 0.4155, 0.8872, 0.2994, 0.9203, 0.2994, 0.9203, 0.4155, 0.01819, 0.6738, 0.0, 0.673, 0.006079, 0.5113, 0.01712, 0.5099, 0.02328, 0.5309, 0.7973, 0.7897, 0.7973, 0.9245, 0.7643, 0.9245, 0.7643, 0.7897, 0.8081, 0.1581, 0.81, 0.02556, 0.8304, 0.01763, 0.8632, 0.03971, 0.8646, 0.1581, 0.1581, 0.5321, 0.02328, 0.5309, 0.01712, 0.5099, 0.04199, 0.4764, 0.1581, 0.4755, 0.8634, 0.6184, 0.8634, 0.7613, 0.8304, 0.7613, 0.8304, 0.6184, 0.02557, 0.8166, 0.01763, 0.8371, 0.004196, 0.8347, 0.0, 0.673, 0.01819, 0.6738, 0.5047, 0.006079, 0.6664, 0.0, 0.6672, 0.01819, 0.5243, 0.02328, 0.5033, 0.01712, 0.6664, 0.0, 0.8281, 0.004196, 0.8304, 0.01763, 0.81, 0.02556, 0.6672, 0.01819, 0.4689, 0.1581, 0.4698, 0.04199, 0.5033, 0.01712, 0.5243, 0.02328, 0.5255, 0.1581, 0.8634, 0.4755, 0.8634, 0.6184, 0.8304, 0.6184, 0.8304, 0.4755, 0.1581, 0.8713, 0.03971, 0.8698, 0.01763, 0.8371, 0.02557, 0.8166, 0.1581, 0.8147, 0.8632, 0.03971, 0.8304, 0.01763, 0.8583, 0.02228, 0.8583, 0.02228, 0.8304, 0.01763, 0.8455, 0.009282, 0.8455, 0.009282, 0.8304, 0.01763, 0.8281, 0.004196, 0.004196, 0.8347, 0.01763, 0.8371, 0.009282, 0.8521, 0.009282, 0.8521, 0.01763, 0.8371, 0.02228, 0.8649, 0.02228, 0.8649, 0.01763, 0.8371, 0.03971, 0.8698, 0.04199, 0.4764, 0.01712, 0.5099, 0.02451, 0.4812, 0.02451, 0.4812, 0.01712, 0.5099, 0.01137, 0.494, 0.01137, 0.494, 0.01712, 0.5099, 0.006079, 0.5113, 0.5047, 0.006079, 0.5033, 0.01712, 0.4874, 0.01137, 0.4874, 0.01137, 0.5033, 0.01712, 0.4746, 0.02451, 0.4746, 0.02451, 0.5033, 0.01712, 0.4698, 0.04199, 0.5663, 0.8163, 0.5663, 0.8337, 0.5333, 0.8337, 0.5333, 0.8163, 0.6652, 0.7017, 0.6652, 0.7152, 0.6321, 0.7152, 0.6321, 0.7017, 0.6652, 0.7152, 0.6652, 0.7329, 0.6321, 0.7329, 0.6321, 0.7152, 0.5333, 0.4929, 0.5333, 0.4755, 0.5663, 0.4755, 0.5663, 0.4929, 0.9203, 0.268, 0.9203, 0.2817, 0.8872, 0.2817, 0.8872, 0.268, 0.9203, 0.2817, 0.9203, 0.2994, 0.8872, 0.2994, 0.8872, 0.2817, 0.6321, 0.8513, 0.6321, 0.7329, 0.6652, 0.7329, 0.6652, 0.8513, 0.3493, 0.5321, 0.354, 0.5321, 0.354, 0.5886, 0.3493, 0.5886, 0.414, 0.5321, 0.414, 0.4755, 0.4398, 0.4755, 0.4398, 0.5321, 0.414, 0.5321, 0.4083, 0.5321, 0.4083, 0.4755, 0.414, 0.4755, 0.414, 0.8713, 0.4083, 0.8713, 0.4083, 0.8147, 0.414, 0.8147, 0.414, 0.8147, 0.4083, 0.8147, 0.4083, 0.7582, 0.414, 0.7582, 0.414, 0.7582, 0.4083, 0.7582, 0.4083, 0.7017, 0.414, 0.7017, 0.414, 0.7017, 0.4083, 0.7017, 0.4083, 0.6451, 0.414, 0.6451, 0.414, 0.6451, 0.4083, 0.6451, 0.4083, 0.5886, 0.414, 0.5886, 0.414, 0.5886, 0.4083, 0.5886, 0.4083, 0.5321, 0.414, 0.5321, 0.5431, 0.8902, 0.5003, 0.8902, 0.5003, 0.8337, 0.5431, 0.8337, 0.414, 0.8713, 0.414, 0.8147, 0.4398, 0.8147, 0.4398, 0.8713, 0.414, 0.8147, 0.414, 0.7582, 0.4398, 0.7582, 0.4398, 0.8147, 0.414, 0.7582, 0.414, 0.7017, 0.4398, 0.7017, 0.4398, 0.7582, 0.414, 0.7017, 0.414, 0.6451, 0.4398, 0.6451, 0.4398, 0.7017, 0.414, 0.6451, 0.414, 0.5886, 0.4398, 0.5886, 0.4398, 0.6451, 0.414, 0.5886, 0.414, 0.5321, 0.4398, 0.5321, 0.4398, 0.5886, 0.3493, 0.7582, 0.354, 0.7582, 0.354, 0.8147, 0.3493, 0.8147, 0.8631, 0.8108, 0.8584, 0.8107, 0.8502, 0.8071, 0.8468, 0.7988, 0.8468, 0.7928, 0.8631, 0.7931, 0.3493, 0.7017, 0.354, 0.7017, 0.354, 0.7582, 0.3493, 0.7582, 0.3493, 0.6451, 0.354, 0.6451, 0.354, 0.7017, 0.3493, 0.7017, 0.3493, 0.5886, 0.354, 0.5886, 0.354, 0.6451, 0.3493, 0.6451, 0.354, 0.8147, 0.3623, 0.8147, 0.3623, 0.8713, 0.354, 0.8713, 0.4543, 0.5321, 0.4458, 0.5321, 0.4458, 0.4755, 0.4543, 0.4755, 0.354, 0.4756, 0.3623, 0.4755, 0.3623, 0.5321, 0.354, 0.5321, 0.4543, 0.8713, 0.4458, 0.8713, 0.4458, 0.8147, 0.4543, 0.8147, 0.354, 0.5321, 0.3623, 0.5321, 0.3623, 0.5886, 0.354, 0.5886, 0.4543, 0.8147, 0.4458, 0.8147, 0.4458, 0.7582, 0.4543, 0.7582, 0.354, 0.5886, 0.3623, 0.5886, 0.3623, 0.6451, 0.354, 0.6451, 0.4543, 0.7582, 0.4458, 0.7582, 0.4458, 0.7017, 0.4543, 0.7017, 0.354, 0.6451, 0.3623, 0.6451, 0.3623, 0.7017, 0.354, 0.7017, 0.4543, 0.7017, 0.4458, 0.7017, 0.4458, 0.6451, 0.4543, 0.6451, 0.354, 0.7017, 0.3623, 0.7017, 0.3623, 0.7582, 0.354, 0.7582, 0.4543, 0.6451, 0.4458, 0.6451, 0.4458, 0.5886, 0.4543, 0.5886, 0.354, 0.7582, 0.3623, 0.7582, 0.3623, 0.8147, 0.354, 0.8147, 0.4543, 0.5886, 0.4458, 0.5886, 0.4458, 0.5321, 0.4543, 0.5321, 0.3493, 0.8147, 0.354, 0.8147, 0.354, 0.8713, 0.3493, 0.8713])
me_cube_001.materials.append(mat_iron)
me_cube_001.use_remesh_fix_poles = True
me_cube_001.use_remesh_preserve_attributes = False
me_cube_001.use_mirror_vertex_groups = False
me_cube_001.update()
me_cube_002 = bpy.data.meshes.new('Cube.002')
me_cube_002.from_pydata([(0.8, 2.667, -0.06326), (-0.8563, 2.667, -0.06326), (0.4845, 2.667, -0.06326), (0.3939, 2.667, -0.06326), (0.01097, 2.667, -0.06326), (-0.07755, 2.667, -0.06326), (-0.4438, 2.667, -0.06326), (-0.516, 2.667, -0.06326), (0.7641, 2.667, 0.04114), (0.8, 2.667, 0.005279), (-0.8563, 2.667, 0.005279), (-0.8205, 2.667, 0.04114), (-0.5518, 2.667, 0.04114), (-0.516, 2.667, 0.005279), (-0.4438, 2.667, 0.005279), (-0.4079, 2.667, 0.04114), (-0.1134, 2.667, 0.04114), (-0.07755, 2.667, 0.005279), (0.01097, 2.667, 0.005279), (0.04684, 2.667, 0.04114), (0.3581, 2.667, 0.04114), (0.3939, 2.667, 0.005279), (0.4845, 2.667, 0.005279), (0.5204, 2.667, 0.04114), (0.8, -2.667, -0.06326), (-0.8563, -2.667, -0.06326), (0.8, 0.0, -0.06326), (-0.8563, 0.0, -0.06326), (0.4845, -2.667, -0.06326), (0.3939, -2.667, -0.06326), (0.01097, -2.667, -0.06326), (-0.07755, -2.667, -0.06326), (-0.4438, -2.667, -0.06326), (-0.516, -2.667, -0.06326), (0.4845, 0.0, -0.06326), (0.3939, 0.0, -0.06326), (0.01097, 0.0, -0.06326), (-0.07755, 0.0, -0.06326), (-0.4438, 0.0, -0.06326), (-0.516, 0.0, -0.06326), (0.7641, -2.667, 0.04114), (0.8, -2.667, 0.005279), (-0.8563, -2.667, 0.005279), (-0.8205, -2.667, 0.04114), (0.8, 0.0, 0.005279), (0.7641, 0.0, 0.04114), (-0.8205, 0.0, 0.04114), (-0.8563, 0.0, 0.005279), (-0.5518, -2.667, 0.04114), (-0.516, -2.667, 0.005279), (-0.4438, -2.667, 0.005279), (-0.4079, -2.667, 0.04114), (-0.1134, -2.667, 0.04114), (-0.07755, -2.667, 0.005279), (0.01097, -2.667, 0.005279), (0.04684, -2.667, 0.04114), (0.3581, -2.667, 0.04114), (0.3939, -2.667, 0.005279), (0.4845, -2.667, 0.005279), (0.5204, -2.667, 0.04114), (-0.516, 0.0, 0.005279), (-0.5518, 0.0, 0.04114), (-0.4079, 0.0, 0.04114), (-0.4438, 0.0, 0.005279), (-0.07755, 0.0, 0.005279), (-0.1134, 0.0, 0.04114), (0.04684, 0.0, 0.04114), (0.01097, 0.0, 0.005279), (0.3939, 0.0, 0.005279), (0.3581, 0.0, 0.04114), (0.5204, 0.0, 0.04114), (0.4845, 0.0, 0.005279), (0.8, 0.0, -0.06326), (0.8, 2.667, -0.06326), (-0.516, 2.667, -0.06326), (-0.8563, 2.667, -0.06326), (-0.8563, 0.0, -0.06326), (0.4845, 2.667, -0.06326), (0.3939, 2.667, -0.06326), (0.01097, 2.667, -0.06326), (-0.07755, 2.667, -0.06326), (-0.4438, 2.667, -0.06326), (-0.516, 0.0, -0.06326), (-0.4438, 0.0, -0.06326), (-0.07755, 0.0, -0.06326), (0.01097, 0.0, -0.06326), (0.3939, 0.0, -0.06326), (0.4845, 0.0, -0.06326), (0.8, -2.667, -0.06326), (-0.516, -2.667, -0.06326), (-0.8563, -2.667, -0.06326), (0.4845, -2.667, -0.06326), (0.3939, -2.667, -0.06326), (0.01097, -2.667, -0.06326), (-0.07755, -2.667, -0.06326), (-0.4438, -2.667, -0.06326)], [], [(8, 23, 70, 45), (12, 11, 46, 61), (77, 73, 72, 87), (76, 47, 10, 75), (16, 15, 62, 65), (81, 38, 63, 14), (20, 19, 66, 69), (68, 35, 78, 21), (67, 18, 79, 36), (71, 22, 2, 34), (1, 74, 82, 27), (6, 80, 84, 83), (4, 3, 86, 85), (37, 5, 17, 64), (39, 7, 13, 60), (46, 11, 10, 47), (8, 45, 44, 9), (22, 71, 70, 23), (20, 69, 68, 21), (18, 67, 66, 19), (16, 65, 64, 17), (14, 63, 62, 15), (12, 61, 60, 13), (0, 9, 44, 26), (40, 45, 70, 59), (48, 61, 46, 43), (91, 87, 72, 88), (76, 90, 42, 47), (52, 65, 62, 51), (95, 50, 63, 38), (56, 69, 66, 55), (68, 57, 92, 35), (67, 36, 93, 54), (71, 34, 28, 58), (25, 27, 82, 89), (32, 83, 84, 94), (30, 85, 86, 29), (37, 64, 53, 31), (39, 60, 49, 33), (46, 47, 42, 43), (40, 41, 44, 45), (58, 59, 70, 71), (56, 57, 68, 69), (54, 55, 66, 67), (52, 53, 64, 65), (50, 51, 62, 63), (48, 49, 60, 61), (24, 26, 44, 41)])
me_cube_002.polygons.foreach_set('use_smooth', [True] * 48)
_uv = me_cube_002.uv_layers.new(name='UVMap')
_uv.uv.foreach_set('vector', [0.0429, 0.1813, 0.0429, 0.1387, 0.5092, 0.1387, 0.5092, 0.1813, 0.9876, 0.3147, 0.9876, 0.3622, 0.516, 0.3622, 0.516, 0.3147, 0.3331, 0.4296, 0.3337, 0.3913, 0.4037, 0.3924, 0.4031, 0.4307, 0.516, 0.2842, 0.516, 0.2963, 0.04438, 0.2963, 0.04438, 0.2842, 0.1013, 0.4216, 0.1013, 0.3737, 0.5353, 0.3737, 0.5353, 0.4216, 0.9694, 0.4497, 0.5353, 0.4497, 0.5353, 0.4386, 0.9694, 0.4386, 1.008, 0.06823, 1.008, 0.1266, 0.5076, 0.1266, 0.5076, 0.06823, 0.5076, 0.0615, 0.5076, 0.04865, 1.008, 0.04865, 1.008, 0.0615, 0.5076, 0.04865, 0.0076, 0.04865, 0.0076, 0.03581, 0.5076, 0.03581, 0.5092, 0.1938, 0.9756, 0.1938, 0.9756, 0.2058, 0.5092, 0.2058, 0.3324, 0.471, 0.3331, 0.4296, 0.4031, 0.4307, 0.4025, 0.4721, 0.3311, 0.56, 0.3317, 0.5155, 0.4018, 0.5166, 0.4011, 0.5611, 0.3303, 0.6065, 0.3311, 0.56, 0.4011, 0.5611, 0.4004, 0.6076, 0.5353, 0.4386, 0.1013, 0.4386, 0.1013, 0.4274, 0.5353, 0.4274, 0.516, 0.2963, 0.9876, 0.2963, 0.9876, 0.3084, 0.516, 0.3084, 0.516, 0.3622, 0.9876, 0.3622, 0.9876, 0.3686, 0.516, 0.3686, 0.0429, 0.1813, 0.5092, 0.1813, 0.5092, 0.1876, 0.0429, 0.1876, 0.9756, 0.1938, 0.5092, 0.1938, 0.5092, 0.1876, 0.9756, 0.1876, 1.008, 0.06823, 0.5076, 0.06823, 0.5076, 0.0615, 1.008, 0.0615, 1.008, 0.1333, 0.5076, 0.1333, 0.5076, 0.1266, 1.008, 0.1266, 0.1013, 0.4216, 0.5353, 0.4216, 0.5353, 0.4274, 0.1013, 0.4274, 0.1013, 0.3678, 0.5353, 0.3678, 0.5353, 0.3737, 0.1013, 0.3737, 0.9876, 0.3147, 0.516, 0.3147, 0.516, 0.3084, 0.9876, 0.3084, 0.0429, 0.2178, 0.0429, 0.2058, 0.5092, 0.2058, 0.5092, 0.2178, 0.9756, 0.1813, 0.5092, 0.1813, 0.5092, 0.1387, 0.9756, 0.1387, 0.04438, 0.3147, 0.516, 0.3147, 0.516, 0.3622, 0.04438, 0.3622, 0.4732, 0.4318, 0.4031, 0.4307, 0.4037, 0.3924, 0.4738, 0.3935, 0.516, 0.2842, 0.9876, 0.2842, 0.9876, 0.2963, 0.516, 0.2963, 0.9694, 0.4216, 0.5353, 0.4216, 0.5353, 0.3737, 0.9694, 0.3737, 0.1013, 0.4497, 0.1013, 0.4386, 0.5353, 0.4386, 0.5353, 0.4497, 0.0076, 0.06823, 0.5076, 0.06823, 0.5076, 0.1266, 0.0076, 0.1266, 0.5076, 0.0615, 0.0076, 0.0615, 0.0076, 0.04865, 0.5076, 0.04865, 0.5076, 0.04865, 0.5076, 0.03581, 1.008, 0.03581, 1.008, 0.04865, 0.5092, 0.1938, 0.5092, 0.2058, 0.0429, 0.2058, 0.0429, 0.1938, 0.4725, 0.4732, 0.4025, 0.4721, 0.4031, 0.4307, 0.4732, 0.4318, 0.4712, 0.5622, 0.4011, 0.5611, 0.4018, 0.5166, 0.4719, 0.5177, 0.4705, 0.6087, 0.4004, 0.6076, 0.4011, 0.5611, 0.4712, 0.5622, 0.5353, 0.4386, 0.5353, 0.4274, 0.9694, 0.4274, 0.9694, 0.4386, 0.516, 0.2963, 0.516, 0.3084, 0.04438, 0.3084, 0.04438, 0.2963, 0.516, 0.3622, 0.516, 0.3686, 0.04438, 0.3686, 0.04438, 0.3622, 0.9756, 0.1813, 0.9756, 0.1876, 0.5092, 0.1876, 0.5092, 0.1813, 0.0429, 0.1938, 0.0429, 0.1876, 0.5092, 0.1876, 0.5092, 0.1938, 0.0076, 0.06823, 0.0076, 0.0615, 0.5076, 0.0615, 0.5076, 0.06823, 0.0076, 0.1333, 0.0076, 0.1266, 0.5076, 0.1266, 0.5076, 0.1333, 0.9694, 0.4216, 0.9694, 0.4274, 0.5353, 0.4274, 0.5353, 0.4216, 0.9694, 0.3678, 0.9694, 0.3737, 0.5353, 0.3737, 0.5353, 0.3678, 0.04438, 0.3147, 0.04438, 0.3084, 0.516, 0.3084, 0.516, 0.3147, 0.9756, 0.2178, 0.5092, 0.2178, 0.5092, 0.2058, 0.9756, 0.2058])
me_cube_002.materials.append(mat_bank)
me_cube_002.use_remesh_fix_poles = True
me_cube_002.use_remesh_preserve_attributes = False
me_cube_002.use_mirror_vertex_groups = False
me_cube_002.update()

# ---- objects
ob_iron = bpy.data.objects.new('Iron', me_cube_001)
ob_bank = bpy.data.objects.new('Bank', me_cube_002)

# ---- transforms, parenting, visibility, modifiers, constraints
ob_iron.location = (0.0, 0.0, 1.181)
ob_iron.lineart.crease_threshold = 0.0
ob_bank.location = (0.0, 0.0, 1.181)
ob_bank.lineart.crease_threshold = 0.0

# ---- collection membership
col_collection.objects.link(ob_iron)
col_collection.objects.link(ob_bank)

# ---- scene / render settings (as saved in the file)
scene.frame_start = 1; scene.frame_end = 250; scene.frame_set(1)
scene.render.engine = 'BLENDER_EEVEE_NEXT'
scene.render.use_motion_blur = True
scene.cycles.use_denoising = False
scene.cycles.samples = 128
scene.cycles.sampling_pattern = 'TABULATED_SOBOL'
scene.cycles.use_adaptive_sampling = False
scene.cycles.use_light_tree = False
scene.eevee.use_gtao = True
scene.eevee.use_raytracing = True
scene.view_settings.view_transform = 'Filmic'
bpy.context.view_layer.update()

# ---- added for rendering (the .blend has no active camera and no usable light): camera, sun
cam_auto = bpy.data.cameras.new('AutoCamera')
cam_auto.lens = 50.0
cam_auto.sensor_width = 36.0
cam_auto.clip_end = 1000.0
ob_auto_camera = bpy.data.objects.new('AutoCamera', cam_auto)
scene.collection.objects.link(ob_auto_camera)
ob_auto_camera.location = (5.83129, -7.00422, 5.64074)
ob_auto_camera.rotation_euler = (1.09748, -7.21219e-08, 0.694738)
scene.camera = ob_auto_camera
light_auto_sun = bpy.data.lights.new('AutoSun', 'SUN')
light_auto_sun.energy = 3.0
light_auto_sun.angle = 0.0523599
ob_auto_sun = bpy.data.objects.new('AutoSun', light_auto_sun)
scene.collection.objects.link(ob_auto_sun)
ob_auto_sun.rotation_euler = (0.872665, 0.174533, 0.523599)
bpy.context.view_layer.update()
